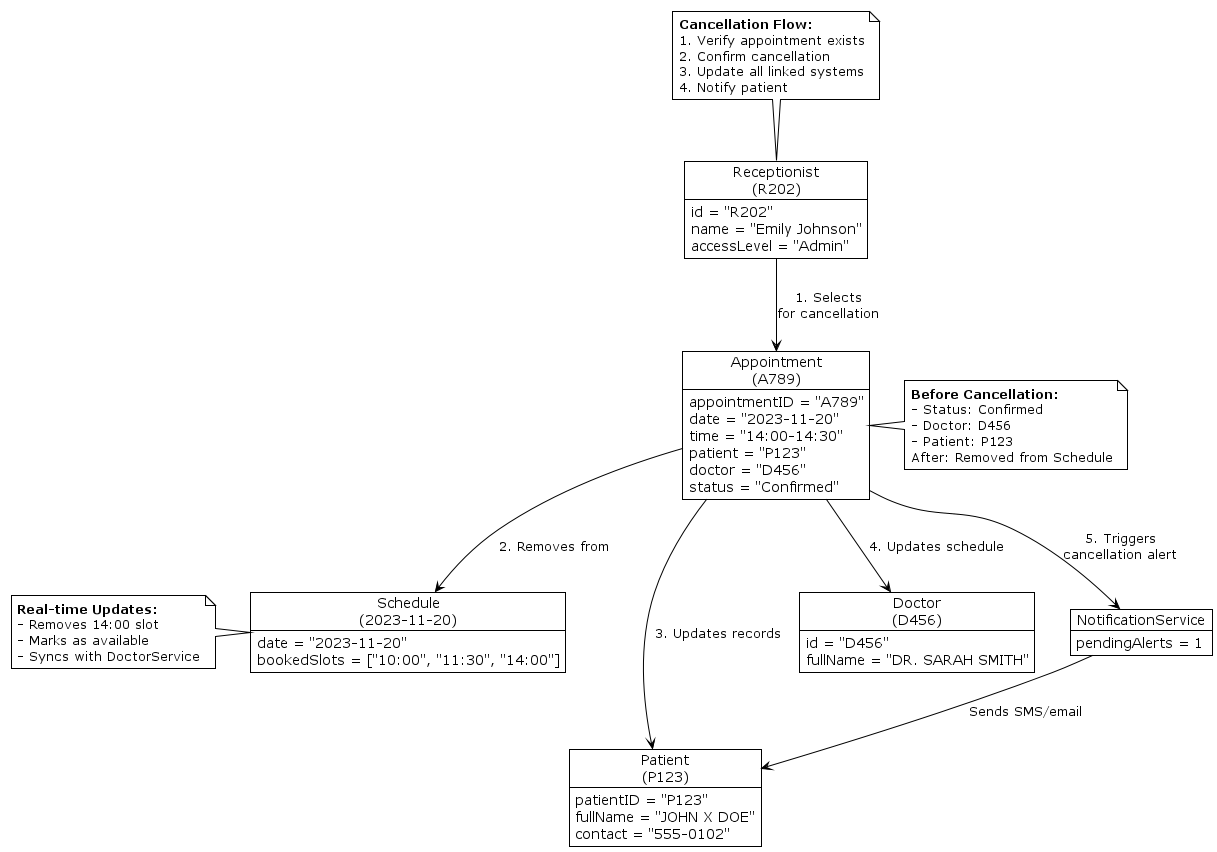

The diagram above was rendered by PlantUML. Its source (embedded in the PNG):
@startuml Cancel Appointment
!theme plain

' === Objects ===
object "Receptionist\n(R202)" as receptionist {
  id = "R202"
  name = "Emily Johnson"
  accessLevel = "Admin"
}

object "Appointment\n(A789)" as appointment {
  appointmentID = "A789"
  date = "2023-11-20"
  time = "14:00-14:30"
  patient = "P123"
  doctor = "D456"
  status = "Confirmed"
}

object "Patient\n(P123)" as patient {
  patientID = "P123"
  fullName = "JOHN X DOE"
  contact = "555-0102"
}

object "Doctor\n(D456)" as doctor {
  id = "D456"
  fullName = "DR. SARAH SMITH"
}

object "Schedule\n(2023-11-20)" as schedule {
  date = "2023-11-20"
  bookedSlots = ["10:00", "11:30", "14:00"]
}

object "NotificationService" as notify {
  pendingAlerts = 1
}

' === Relationships ===
receptionist --> appointment : "1. Selects\nfor cancellation"
appointment --> schedule : "2. Removes from"
appointment --> patient : "3. Updates records"
appointment --> doctor : "4. Updates schedule"
appointment --> notify : "5. Triggers\ncancellation alert"
notify --> patient : "Sends SMS/email"

' === Flow Notes ===
note top of receptionist
  **Cancellation Flow:**
  1. Verify appointment exists
  2. Confirm cancellation
  3. Update all linked systems
  4. Notify patient
end note

note right of appointment
  **Before Cancellation:**
  - Status: Confirmed
  - Doctor: D456
  - Patient: P123
  After: Removed from Schedule
end note

note left of schedule
  **Real-time Updates:**
  - Removes 14:00 slot
  - Marks as available
  - Syncs with DoctorService
end note
@enduml